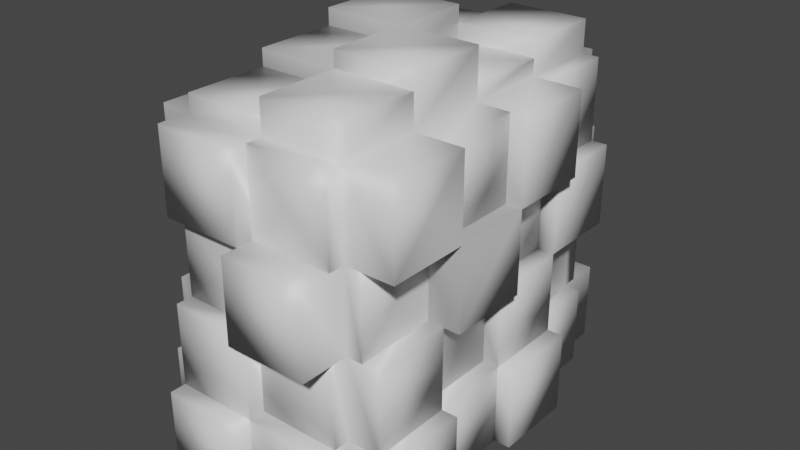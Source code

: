 # Source: Ruins.blend  (saved by Blender 2.80.75; exported with 4.5.12 LTS)
import bpy
from mathutils import Matrix  # noqa: F401  (used for matrix-valued properties, if any)

bpy.ops.wm.read_factory_settings(use_empty=True)
scene = bpy.context.scene
scene.name = 'Scene'

# ---- collections
col_collection = bpy.data.collections.new('Collection'); scene.collection.children.link(col_collection)

# ---- materials (node trees are filled in below, after node groups)
mat_material = bpy.data.materials.new('Material')
mat_material.alpha_threshold = 0.0
mat_material.use_transparent_shadow = False
mat_material.line_color = (0.0, 0.0, 0.0, 1.0)

# ---- material node trees
mat_material.use_nodes = True; mat_material.node_tree.nodes.clear()
_N = mat_material.node_tree.nodes; _L = mat_material.node_tree.links
n0 = _N.new('ShaderNodeOutputMaterial'); n0.name = 'Material Output'; n0.location = (300, 300)
n1 = _N.new('ShaderNodeBsdfPrincipled'); n1.name = 'Principled BSDF'; n1.location = (10, 300)
n1.distribution = 'GGX'
n1.subsurface_method = 'BURLEY'
n1.inputs[2].default_value = 0.4
n1.inputs[3].default_value = 1.45
n1.inputs[27].default_value = (0.0, 0.0, 0.0, 1.0)
n1.inputs[28].default_value = 1.0
_L.new(n1.outputs[0], n0.inputs[0])
n0.is_active_output = True

# ---- world
world_world = bpy.data.worlds.new('World'); scene.world = world_world
world_world.use_nodes = True; world_world.node_tree.nodes.clear()
_N = world_world.node_tree.nodes; _L = world_world.node_tree.links
n0 = _N.new('ShaderNodeOutputWorld'); n0.name = 'World Output'; n0.location = (300, 300)
n1 = _N.new('ShaderNodeBackground'); n1.name = 'Background'; n1.location = (10, 300)
n1.inputs[0].default_value = (0.05088, 0.05088, 0.05088, 1.0)
_L.new(n1.outputs[0], n0.inputs[0])
n0.is_active_output = True
world_world.color = (0.05088, 0.05088, 0.05088)
world_world.use_sun_shadow = False
world_world.sun_shadow_jitter_overblur = 0.0

# ---- meshes
me_cube = bpy.data.meshes.new('Cube')
me_cube.from_pydata([(0.5, 1.0, 2.0), (0.5, 1.0, 0.0), (0.5, -1.0, 2.0), (0.5, -1.0, 0.0), (-0.5, 1.0, 2.0), (-0.5, 1.0, 0.0), (-0.5, -1.0, 2.0), (-0.5, -1.0, 0.0), (0.0, -1.0, 2.0), (0.5, 0.0, 2.0), (-0.5, 0.0, 2.0), (0.0, 1.0, 2.0), (0.0, 0.0, 2.0), (-0.5, 0.5, 2.0), (0.5, 0.5, 2.0), (0.0, 0.5, 2.0), (0.5, -0.5, 2.0), (-0.5, -0.5, 2.0), (0.0, -0.5, 2.0), (0.0, -1.0, 2.1), (-0.5, -1.0, 2.1), (-0.5, 0.5, 2.1), (-0.5, 1.0, 2.1), (0.5, 0.5, 2.1), (0.5, 0.0, 2.1), (0.0, 1.0, 2.1), (0.0, -0.5, 2.1), (0.0, 0.5, 2.1), (0.0, 0.0, 2.1), (-0.5, -0.5, 2.1), (0.5, -0.5, 2.2), (0.5, -1.0, 2.2), (0.0, 1.0, 2.2), (0.5, 1.0, 2.2), (0.0, -1.0, 2.2), (-0.5, -0.5, 2.2), (-0.5, 0.0, 2.2), (0.0, -0.5, 2.2), (0.0, 0.0, 2.2), (0.5, 0.5, 2.2), (0.0, 0.5, 2.2), (0.0, 0.5, 2.3), (0.0, 0.0, 2.3), (0.5, 0.0, 2.3), (-0.5, 0.0, 2.3), (-0.5, 0.5, 2.3), (0.5, -0.5, 2.3), (0.0, -0.5, 2.3), (0.5, 1.0, 1.0), (-0.5, 1.0, 1.0), (-0.5, -1.0, 1.0), (0.5, -1.0, 1.0), (-0.5, -1.0, 1.5), (0.5, -1.0, 1.5), (0.5, -1.0, 0.5), (-0.5, -1.0, 0.5), (0.5, 1.0, 0.5), (-0.5, 1.0, 0.5), (0.5, 1.0, 1.5), (-0.5, 1.0, 1.5), (0.0, 1.0, 1.0), (0.0, 1.0, 0.5), (0.0, 1.0, 1.5), (0.0, -1.0, 0.0), (0.0, -1.0, 1.0), (0.0, -1.0, 1.5), (0.0, -1.0, 0.5), (0.0, 1.0, 0.0), (0.0, 1.1, 0.0), (-0.5, 1.1, 0.0), (-0.5, 1.1, 0.5), (0.0, 1.1, 2.0), (0.5, 1.1, 2.0), (0.0, 1.1, 1.0), (0.5, 1.1, 1.0), (0.5, 1.1, 0.5), (0.5, 1.1, 1.5), (0.0, 1.1, 0.5), (0.0, 1.1, 1.5), (-0.5, 1.2, 2.0), (0.0, 1.2, 2.0), (0.5, 1.2, 1.5), (0.5, 1.2, 1.0), (0.0, 1.2, 1.0), (-0.5, 1.2, 1.0), (-0.5, 1.2, 0.5), (-0.5, 1.2, 1.5), (0.0, 1.2, 1.5), (0.0, 1.2, 0.5), (0.5, 1.3, 0.5), (0.5, 1.3, 0.0), (-0.5, 1.3, 1.5), (-0.5, 1.3, 1.0), (0.0, 1.3, 0.5), (0.0, 1.3, 1.0), (0.0, 1.3, 1.5), (0.0, 1.3, 0.0), (0.5, -1.1, 2.0), (0.0, -1.1, 2.0), (0.0, -1.1, 1.0), (-0.5, -1.1, 1.0), (-0.5, -1.1, 1.5), (0.5, -1.1, 1.5), (0.0, -1.1, 1.5), (0.5, -1.1, 1.0), (0.5, -1.1, 0.5), (0.0, -1.1, 0.5), (-0.5, -1.2, 1.5), (-0.5, -1.2, 2.0), (0.5, -1.2, 0.5), (0.5, -1.2, 0.0), (0.0, -1.2, 2.0), (0.0, -1.2, 0.0), (-0.5, -1.2, 0.5), (-0.5, -1.2, 1.0), (0.0, -1.2, 1.0), (0.0, -1.2, 1.5), (0.0, -1.2, 0.5), (0.5, -1.3, 1.5), (0.5, -1.3, 1.0), (-0.5, -1.3, 0.0), (-0.5, -1.3, 0.5), (0.0, -1.3, 0.5), (0.0, -1.3, 0.0), (0.0, -1.3, 1.0), (0.0, -1.3, 1.5), (0.5, 0.0, 0.0), (0.5, 0.0, 1.5), (0.5, 0.0, 1.0), (0.5, 0.0, 0.5), (0.5, 0.5, 0.0), (0.5, -0.5, 1.5), (0.5, -0.5, 1.0), (0.5, -0.5, 0.5), (0.5, -0.5, 0.0), (0.5, 0.5, 1.5), (0.5, 0.5, 1.0), (0.5, 0.5, 0.5), (-0.5, 0.0, 0.0), (-0.5, 0.0, 0.5), (-0.5, 0.0, 1.0), (-0.5, 0.0, 1.5), (-0.5, -0.5, 0.0), (-0.5, 0.5, 0.5), (-0.5, 0.5, 1.0), (-0.5, 0.5, 1.5), (-0.5, 0.5, 0.0), (-0.5, -0.5, 0.5), (-0.5, -0.5, 1.0), (-0.5, -0.5, 1.5), (-0.6, 0.5, 2.0), (-0.6, 1.0, 2.0), (-0.6, -0.5, 2.0), (-0.6, 0.0, 2.0), (-0.6, -1.0, 1.0), (-0.6, -1.0, 1.5), (-0.6, 1.0, 1.5), (-0.6, 0.5, 1.5), (-0.6, -0.5, 0.5), (-0.6, 0.0, 0.5), (-0.6, -0.5, 1.5), (-0.6, 0.0, 1.5), (-0.6, 0.0, 1.0), (-0.6, 0.0, 0.0), (-0.6, -0.5, 0.0), (-0.6, 0.5, 0.5), (-0.6, 0.5, 1.0), (-0.6, -0.5, 1.0), (-0.7, -1.0, 1.5), (-0.7, -1.0, 2.0), (-0.7, 1.0, 0.5), (-0.7, 1.0, 0.0), (-0.7, 0.0, 2.0), (-0.7, 0.5, 2.0), (-0.7, -0.5, 2.0), (-0.7, 1.0, 1.5), (-0.7, 1.0, 1.0), (-0.7, -1.0, 0.5), (-0.7, -1.0, 1.0), (-0.7, 0.5, 0.5), (-0.7, 0.5, 1.0), (-0.7, 0.5, 1.5), (-0.7, -0.5, 1.0), (-0.7, 0.0, 1.0), (-0.7, -0.5, 1.5), (-0.7, 0.0, 1.5), (-0.7, 0.5, 0.0), (-0.7, -0.5, 0.5), (-0.8, -0.5, 0.0), (-0.8, -1.0, 0.0), (-0.8, -1.0, 0.5), (-0.8, 1.0, 1.0), (-0.8, 1.0, 0.5), (-0.8, 0.5, 0.5), (-0.8, 0.5, 1.0), (-0.8, -0.5, 0.5), (-0.8, 0.0, 0.5), (-0.8, -0.5, 1.0), (-0.8, 0.0, 1.0), (-0.8, 0.0, 1.5), (-0.8, 0.5, 1.5), (0.6, 1.0, 0.5), (0.6, 1.0, 0.0), (0.6, 0.5, 0.0), (0.6, 1.0, 2.0), (0.6, 0.5, 2.0), (0.6, -1.0, 1.5), (0.6, -1.0, 1.0), (0.6, 1.0, 1.5), (0.6, -0.5, 1.5), (0.6, -0.5, 1.0), (0.6, 0.5, 1.5), (0.6, 0.0, 1.5), (0.6, 0.5, 1.0), (0.6, 0.0, 1.0), (0.6, 0.0, 0.5), (0.6, -0.5, 0.5), (0.6, 0.5, 0.5), (0.7, 0.0, 2.0), (0.7, -0.5, 2.0), (0.7, 1.0, 1.5), (0.7, 1.0, 1.0), (0.7, -0.5, 0.0), (0.7, 0.0, 0.0), (0.7, 0.5, 1.0), (0.7, 0.0, 1.0), (0.7, 0.5, 0.5), (0.7, 0.0, 0.5), (0.7, 0.0, 1.5), (0.7, -0.5, 1.5), (0.7, -0.5, 0.5), (0.7, 0.5, 1.5), (0.7, -1.0, 1.0), (0.7, -1.0, 0.5), (0.7, -0.5, 1.0), (0.7, -0.5, 0.5), (0.8, -1.0, 0.5), (0.8, -1.0, 0.0), (0.8, -0.5, 2.0), (0.8, -1.0, 2.0), (0.8, 0.5, 2.0), (0.8, 0.0, 2.0), (0.8, -1.0, 1.5), (0.8, -0.5, 1.5), (0.8, -0.5, 0.5), (0.8, 0.5, 1.5), (0.8, 0.0, 1.5), (0.8, 0.5, 0.5), (0.8, 0.0, 0.5), (0.8, 0.0, 0.0), (0.8, 0.0, 1.0), (0.8, 0.5, 0.0), (0.8, -0.5, 1.0), (0.8, -0.5, 0.0)], [], [(13, 15, 27, 21), (6, 52, 107, 108), (139, 138, 163, 159), (5, 67, 1, 130, 126, 134, 3, 63, 7, 142, 138, 146), (51, 132, 210, 207), (0, 58, 76, 72), (0, 11, 32, 33), (6, 8, 19, 20), (9, 12, 42, 43), (8, 18, 26, 19), (18, 12, 38, 37), (13, 10, 44, 45), (18, 8, 34, 37), (26, 29, 20, 19), (23, 27, 28, 24), (25, 22, 21, 27), (9, 14, 23, 24), (15, 12, 28, 27), (14, 15, 27, 23), (12, 9, 24, 28), (11, 4, 22, 25), (15, 11, 25, 27), (18, 17, 29, 26), (17, 6, 20, 29), (4, 13, 21, 22), (30, 37, 34, 31), (33, 32, 40, 39), (38, 36, 35, 37), (2, 16, 30, 31), (15, 14, 39, 40), (10, 17, 35, 36), (14, 0, 33, 39), (16, 18, 37, 30), (11, 15, 40, 32), (17, 18, 37, 35), (8, 2, 31, 34), (12, 10, 36, 38), (41, 45, 44, 42), (43, 42, 47, 46), (12, 18, 47, 42), (16, 9, 43, 46), (15, 13, 45, 41), (10, 12, 42, 44), (18, 16, 46, 47), (12, 15, 41, 42), (61, 67, 68, 77), (8, 6, 108, 111), (64, 65, 103, 99), (55, 7, 120, 121), (62, 60, 94, 95), (60, 62, 87, 83), (49, 59, 91, 92), (62, 58, 81, 87), (66, 63, 112, 117), (7, 63, 123, 120), (51, 64, 99, 104), (58, 62, 78, 76), (58, 48, 82, 81), (53, 2, 97, 102), (78, 71, 72, 76), (77, 73, 74, 75), (69, 70, 77, 68), (11, 0, 72, 71), (62, 11, 71, 78), (61, 60, 73, 77), (67, 5, 69, 68), (48, 56, 75, 74), (60, 48, 74, 73), (57, 61, 77, 70), (56, 61, 77, 75), (5, 57, 70, 69), (83, 87, 81, 82), (85, 84, 83, 88), (86, 79, 80, 87), (49, 60, 83, 84), (11, 62, 87, 80), (59, 4, 79, 86), (60, 61, 88, 83), (48, 60, 83, 82), (61, 57, 85, 88), (4, 11, 80, 79), (57, 49, 84, 85), (62, 59, 86, 87), (96, 93, 89, 90), (92, 91, 95, 94), (56, 1, 90, 89), (1, 67, 96, 90), (67, 61, 93, 96), (59, 62, 95, 91), (60, 49, 92, 94), (61, 56, 89, 93), (99, 103, 101, 100), (105, 104, 99, 106), (102, 97, 98, 103), (65, 53, 102, 103), (65, 52, 101, 103), (50, 64, 99, 100), (64, 66, 106, 99), (54, 51, 104, 105), (66, 54, 105, 106), (8, 65, 103, 98), (2, 8, 98, 97), (52, 50, 100, 101), (116, 111, 108, 107), (117, 115, 114, 113), (110, 109, 117, 112), (55, 66, 117, 113), (52, 65, 116, 107), (3, 54, 109, 110), (64, 50, 114, 115), (66, 64, 115, 117), (63, 3, 110, 112), (54, 66, 117, 109), (65, 8, 111, 116), (50, 55, 113, 114), (123, 122, 121, 120), (119, 118, 125, 124), (65, 64, 124, 125), (51, 53, 118, 119), (64, 51, 119, 124), (66, 55, 121, 122), (63, 66, 122, 123), (53, 65, 125, 118), (129, 137, 226, 227), (54, 133, 235, 233), (54, 3, 237, 236), (6, 17, 174, 169), (55, 147, 195, 190), (5, 146, 186, 171), (135, 14, 240, 245), (129, 133, 230, 227), (130, 137, 247, 251), (130, 1, 202, 203), (56, 48, 136, 137), (137, 130, 203, 217), (136, 128, 225, 224), (128, 136, 213, 214), (128, 132, 210, 214), (144, 145, 181, 180), (143, 144, 194, 193), (148, 50, 154, 167), (140, 141, 199, 198), (59, 49, 176, 175), (139, 140, 162, 159), (145, 144, 194, 200), (144, 143, 165, 166), (138, 139, 143, 146), (149, 141, 185, 184), (141, 149, 160, 161), (52, 6, 169, 168), (132, 128, 250, 252), (127, 9, 218, 228), (9, 127, 246, 241), (157, 150, 151, 156), (164, 158, 159, 163), (154, 155, 160, 167), (159, 162, 166, 165), (160, 152, 153, 161), (145, 13, 150, 157), (17, 10, 153, 152), (52, 149, 160, 155), (138, 142, 164, 163), (10, 141, 161, 153), (142, 147, 158, 164), (59, 145, 157, 156), (50, 52, 155, 154), (143, 139, 159, 165), (149, 17, 152, 160), (147, 139, 159, 158), (13, 4, 151, 150), (140, 144, 166, 162), (149, 148, 167, 160), (4, 59, 156, 151), (186, 179, 170, 171), (180, 181, 175, 176), (182, 184, 185, 183), (177, 178, 182, 187), (185, 172, 173, 181), (168, 169, 174, 184), (141, 140, 183, 185), (147, 55, 177, 187), (57, 5, 171, 170), (55, 50, 178, 177), (10, 13, 173, 172), (146, 143, 179, 186), (50, 148, 182, 178), (143, 57, 170, 179), (13, 145, 181, 173), (149, 52, 168, 184), (49, 144, 180, 176), (141, 10, 172, 185), (145, 59, 175, 181), (17, 149, 184, 174), (148, 147, 187, 182), (140, 148, 182, 183), (148, 149, 184, 182), (145, 141, 185, 181), (193, 194, 191, 192), (195, 197, 198, 196), (189, 190, 195, 188), (198, 199, 200, 194), (7, 55, 190, 189), (140, 139, 196, 198), (57, 143, 193, 192), (144, 49, 191, 194), (142, 7, 189, 188), (49, 57, 192, 191), (147, 142, 188, 195), (139, 147, 195, 196), (147, 148, 197, 195), (144, 140, 198, 194), (148, 140, 198, 197), (141, 145, 200, 199), (211, 208, 204, 205), (207, 210, 209, 206), (202, 201, 217, 203), (215, 214, 210, 216), (214, 213, 211, 212), (14, 135, 211, 205), (133, 129, 215, 216), (132, 133, 216, 210), (135, 58, 208, 211), (0, 14, 205, 204), (53, 51, 207, 206), (129, 128, 214, 215), (136, 135, 211, 213), (127, 128, 214, 212), (56, 137, 217, 201), (58, 0, 204, 208), (132, 131, 209, 210), (1, 56, 201, 202), (135, 127, 212, 211), (131, 53, 206, 209), (224, 221, 220, 231), (226, 224, 225, 227), (223, 227, 230, 222), (229, 228, 218, 219), (133, 134, 222, 230), (126, 129, 227, 223), (58, 135, 231, 220), (128, 129, 227, 225), (135, 136, 224, 231), (136, 48, 221, 224), (134, 126, 223, 222), (16, 131, 229, 219), (131, 127, 228, 229), (48, 58, 220, 221), (137, 136, 224, 226), (9, 16, 219, 218), (235, 234, 232, 233), (51, 54, 233, 232), (133, 132, 234, 235), (132, 51, 232, 234), (253, 244, 236, 237), (251, 247, 248, 249), (252, 250, 246, 243), (242, 243, 238, 239), (246, 245, 240, 241), (137, 129, 248, 247), (134, 133, 244, 253), (133, 54, 236, 244), (3, 134, 253, 237), (129, 126, 249, 248), (14, 9, 241, 240), (16, 2, 239, 238), (128, 127, 246, 250), (126, 130, 251, 249), (131, 132, 252, 243), (2, 53, 242, 239), (131, 16, 238, 243), (127, 131, 243, 246), (127, 135, 245, 246), (53, 131, 243, 242)])
me_cube.polygons.foreach_set('use_smooth', [True] * 273)
_uv = me_cube.uv_layers.new(name='UVMap')
_uv.uv.foreach_set('vector', [0.625, 0.0625, 0.5, 0.0625, 0.5, 0.0625, 0.625, 0.0625, 0.625, 0.5, 0.5625, 0.5, 0.5625, 0.5, 0.625, 0.5, 0.4375, 0.625, 0.375, 0.625, 0.375, 0.625, 0.4375, 0.625, 0.375, 0.75, 0.5, 0.75, 0.625, 0.75, 0.625, 0.8125, 0.625, 0.875, 0.625, 0.9375, 0.625, 1.0, 0.5, 1.0, 0.375, 1.0, 0.375, 0.9375, 0.375, 0.875, 0.375, 0.8125, 0.25, 0.75, 0.25, 0.6875, 0.25, 0.6875, 0.25, 0.75, 0.375, 0.5, 0.3125, 0.5, 0.3125, 0.5, 0.375, 0.5, 0.875, 0.75, 0.875, 0.625, 0.875, 0.625, 0.875, 0.75, 0.625, 0.5, 0.625, 0.375, 0.625, 0.375, 0.625, 0.5, 0.375, 0.125, 0.5, 0.125, 0.5, 0.125, 0.375, 0.125, 0.5, 0.25, 0.5, 0.1875, 0.5, 0.1875, 0.5, 0.25, 0.5, 0.1875, 0.5, 0.125, 0.5, 0.125, 0.5, 0.1875, 0.625, 0.6875, 0.625, 0.625, 0.625, 0.625, 0.625, 0.6875, 0.5, 0.1875, 0.5, 0.25, 0.5, 0.25, 0.5, 0.1875, 0.5, 0.1875, 0.625, 0.1875, 0.625, 0.25, 0.5, 0.25, 0.375, 0.0625, 0.5, 0.0625, 0.5, 0.125, 0.375, 0.125, 0.5, 0.0, 0.625, 0.0, 0.625, 0.0625, 0.5, 0.0625, 0.375, 0.625, 0.375, 0.5625, 0.375, 0.5625, 0.375, 0.625, 0.5, 0.0625, 0.5, 0.125, 0.5, 0.125, 0.5, 0.0625, 0.375, 0.0625, 0.5, 0.0625, 0.5, 0.0625, 0.375, 0.0625, 0.5, 0.125, 0.375, 0.125, 0.375, 0.125, 0.5, 0.125, 0.875, 0.625, 0.875, 0.5, 0.875, 0.5, 0.875, 0.625, 0.5, 0.0625, 0.5, 0.0, 0.5, 0.0, 0.5, 0.0625, 0.5, 0.1875, 0.625, 0.1875, 0.625, 0.1875, 0.5, 0.1875, 0.625, 0.5625, 0.625, 0.5, 0.625, 0.5, 0.625, 0.5625, 0.625, 0.75, 0.625, 0.6875, 0.625, 0.6875, 0.625, 0.75, 0.375, 0.1875, 0.5, 0.1875, 0.5, 0.25, 0.375, 0.25, 0.375, 0.0, 0.5, 0.0, 0.5, 0.0625, 0.375, 0.0625, 0.5, 0.125, 0.625, 0.125, 0.625, 0.1875, 0.5, 0.1875, 0.375, 0.75, 0.375, 0.6875, 0.375, 0.6875, 0.375, 0.75, 0.5, 0.0625, 0.375, 0.0625, 0.375, 0.0625, 0.5, 0.0625, 0.625, 0.625, 0.625, 0.5625, 0.625, 0.5625, 0.625, 0.625, 0.375, 0.5625, 0.375, 0.5, 0.375, 0.5, 0.375, 0.5625, 0.375, 0.1875, 0.5, 0.1875, 0.5, 0.1875, 0.375, 0.1875, 0.5, 0.0, 0.5, 0.0625, 0.5, 0.0625, 0.5, 0.0, 0.625, 0.1875, 0.5, 0.1875, 0.5, 0.1875, 0.625, 0.1875, 0.625, 0.375, 0.625, 0.25, 0.625, 0.25, 0.625, 0.375, 0.5, 0.125, 0.625, 0.125, 0.625, 0.125, 0.5, 0.125, 0.5, 0.0625, 0.625, 0.0625, 0.625, 0.125, 0.5, 0.125, 0.375, 0.125, 0.5, 0.125, 0.5, 0.1875, 0.375, 0.1875, 0.5, 0.125, 0.5, 0.1875, 0.5, 0.1875, 0.5, 0.125, 0.375, 0.6875, 0.375, 0.625, 0.375, 0.625, 0.375, 0.6875, 0.5, 0.0625, 0.625, 0.0625, 0.625, 0.0625, 0.5, 0.0625, 0.625, 0.125, 0.5, 0.125, 0.5, 0.125, 0.625, 0.125, 0.5, 0.1875, 0.375, 0.1875, 0.375, 0.1875, 0.5, 0.1875, 0.5, 0.125, 0.5, 0.0625, 0.5, 0.0625, 0.5, 0.125, 0.6875, 0.625, 0.625, 0.625, 0.625, 0.625, 0.6875, 0.625, 0.625, 0.375, 0.625, 0.5, 0.625, 0.5, 0.625, 0.375, 0.5, 0.375, 0.5625, 0.375, 0.5625, 0.375, 0.5, 0.375, 0.4375, 0.5, 0.375, 0.5, 0.375, 0.5, 0.4375, 0.5, 0.8125, 0.625, 0.75, 0.625, 0.75, 0.625, 0.8125, 0.625, 0.75, 0.625, 0.8125, 0.625, 0.8125, 0.625, 0.75, 0.625, 0.5, 0.75, 0.5625, 0.75, 0.5625, 0.75, 0.5, 0.75, 0.8125, 0.625, 0.8125, 0.75, 0.8125, 0.75, 0.8125, 0.625, 0.4375, 0.375, 0.375, 0.375, 0.375, 0.375, 0.4375, 0.375, 0.375, 1.0, 0.5, 1.0, 0.5, 1.0, 0.375, 1.0, 0.5, 0.25, 0.5, 0.375, 0.5, 0.375, 0.5, 0.25, 0.8125, 0.75, 0.8125, 0.625, 0.8125, 0.625, 0.8125, 0.75, 0.3125, 0.5, 0.25, 0.5, 0.25, 0.5, 0.3125, 0.5, 0.3125, 0.75, 0.375, 0.75, 0.375, 0.75, 0.3125, 0.75, 0.8125, 0.625, 0.875, 0.625, 0.875, 0.75, 0.8125, 0.75, 0.6875, 0.625, 0.75, 0.625, 0.75, 0.75, 0.6875, 0.75, 0.625, 0.5, 0.6875, 0.5, 0.6875, 0.625, 0.625, 0.625, 0.875, 0.625, 0.875, 0.75, 0.875, 0.75, 0.875, 0.625, 0.8125, 0.625, 0.875, 0.625, 0.875, 0.625, 0.8125, 0.625, 0.6875, 0.625, 0.75, 0.625, 0.75, 0.625, 0.6875, 0.625, 0.5, 0.75, 0.375, 0.75, 0.375, 0.75, 0.5, 0.75, 0.25, 0.5, 0.1875, 0.5, 0.1875, 0.5, 0.25, 0.5, 0.75, 0.625, 0.75, 0.75, 0.75, 0.75, 0.75, 0.625, 0.6875, 0.5, 0.6875, 0.625, 0.6875, 0.625, 0.6875, 0.5, 0.6875, 0.75, 0.6875, 0.625, 0.6875, 0.625, 0.6875, 0.75, 0.375, 0.75, 0.4375, 0.75, 0.4375, 0.75, 0.375, 0.75, 0.75, 0.625, 0.8125, 0.625, 0.8125, 0.75, 0.75, 0.75, 0.6875, 0.5, 0.75, 0.5, 0.75, 0.625, 0.6875, 0.625, 0.8125, 0.5, 0.875, 0.5, 0.875, 0.625, 0.8125, 0.625, 0.75, 0.5, 0.75, 0.625, 0.75, 0.625, 0.75, 0.5, 0.875, 0.625, 0.8125, 0.625, 0.8125, 0.625, 0.875, 0.625, 0.5625, 0.75, 0.625, 0.75, 0.625, 0.75, 0.5625, 0.75, 0.75, 0.625, 0.6875, 0.625, 0.6875, 0.625, 0.75, 0.625, 0.75, 0.75, 0.75, 0.625, 0.75, 0.625, 0.75, 0.75, 0.6875, 0.625, 0.6875, 0.5, 0.6875, 0.5, 0.6875, 0.625, 0.875, 0.5, 0.875, 0.625, 0.875, 0.625, 0.875, 0.5, 0.4375, 0.75, 0.5, 0.75, 0.5, 0.75, 0.4375, 0.75, 0.8125, 0.625, 0.8125, 0.5, 0.8125, 0.5, 0.8125, 0.625, 0.625, 0.625, 0.6875, 0.625, 0.6875, 0.75, 0.625, 0.75, 0.75, 0.5, 0.8125, 0.5, 0.8125, 0.625, 0.75, 0.625, 0.1875, 0.5, 0.125, 0.5, 0.125, 0.5, 0.1875, 0.5, 0.625, 0.75, 0.5, 0.75, 0.5, 0.75, 0.625, 0.75, 0.625, 0.625, 0.6875, 0.625, 0.6875, 0.625, 0.625, 0.625, 0.8125, 0.5, 0.8125, 0.625, 0.8125, 0.625, 0.8125, 0.5, 0.75, 0.625, 0.75, 0.5, 0.75, 0.5, 0.75, 0.625, 0.6875, 0.625, 0.6875, 0.75, 0.6875, 0.75, 0.6875, 0.625, 0.5, 0.375, 0.5625, 0.375, 0.5625, 0.5, 0.5, 0.5, 0.4375, 0.25, 0.5, 0.25, 0.5, 0.375, 0.4375, 0.375, 0.5625, 0.25, 0.625, 0.25, 0.625, 0.375, 0.5625, 0.375, 0.5625, 0.375, 0.5625, 0.25, 0.5625, 0.25, 0.5625, 0.375, 0.5625, 0.375, 0.5625, 0.5, 0.5625, 0.5, 0.5625, 0.375, 0.5, 0.5, 0.5, 0.375, 0.5, 0.375, 0.5, 0.5, 0.5, 0.375, 0.4375, 0.375, 0.4375, 0.375, 0.5, 0.375, 0.1875, 0.75, 0.25, 0.75, 0.25, 0.75, 0.1875, 0.75, 0.4375, 0.375, 0.4375, 0.25, 0.4375, 0.25, 0.4375, 0.375, 0.625, 0.375, 0.5625, 0.375, 0.5625, 0.375, 0.625, 0.375, 0.625, 0.25, 0.625, 0.375, 0.625, 0.375, 0.625, 0.25, 0.5625, 0.5, 0.5, 0.5, 0.5, 0.5, 0.5625, 0.5, 0.5625, 0.375, 0.625, 0.375, 0.625, 0.5, 0.5625, 0.5, 0.4375, 0.375, 0.5, 0.375, 0.5, 0.5, 0.4375, 0.5, 0.375, 0.25, 0.4375, 0.25, 0.4375, 0.375, 0.375, 0.375, 0.4375, 0.5, 0.4375, 0.375, 0.4375, 0.375, 0.4375, 0.5, 0.5625, 0.5, 0.5625, 0.375, 0.5625, 0.375, 0.5625, 0.5, 0.125, 0.75, 0.1875, 0.75, 0.1875, 0.75, 0.125, 0.75, 0.5, 0.375, 0.5, 0.5, 0.5, 0.5, 0.5, 0.375, 0.4375, 0.375, 0.5, 0.375, 0.5, 0.375, 0.4375, 0.375, 0.5, 1.0, 0.625, 1.0, 0.625, 1.0, 0.5, 1.0, 0.4375, 0.25, 0.4375, 0.375, 0.4375, 0.375, 0.4375, 0.25, 0.5625, 0.375, 0.625, 0.375, 0.625, 0.375, 0.5625, 0.375, 0.5, 0.5, 0.4375, 0.5, 0.4375, 0.5, 0.5, 0.5, 0.375, 0.375, 0.4375, 0.375, 0.4375, 0.5, 0.375, 0.5, 0.5, 0.25, 0.5625, 0.25, 0.5625, 0.375, 0.5, 0.375, 0.5625, 0.375, 0.5, 0.375, 0.5, 0.375, 0.5625, 0.375, 0.25, 0.75, 0.3125, 0.75, 0.3125, 0.75, 0.25, 0.75, 0.5, 0.375, 0.5, 0.25, 0.5, 0.25, 0.5, 0.375, 0.4375, 0.375, 0.4375, 0.5, 0.4375, 0.5, 0.4375, 0.375, 0.375, 0.375, 0.4375, 0.375, 0.4375, 0.375, 0.375, 0.375, 0.5625, 0.25, 0.5625, 0.375, 0.5625, 0.375, 0.5625, 0.25, 0.1875, 0.625, 0.1875, 0.5625, 0.1875, 0.5625, 0.1875, 0.625, 0.1875, 0.75, 0.1875, 0.6875, 0.1875, 0.6875, 0.1875, 0.75, 0.1875, 0.75, 0.125, 0.75, 0.125, 0.75, 0.1875, 0.75, 0.625, 0.5, 0.625, 0.5625, 0.625, 0.5625, 0.625, 0.5, 0.4375, 0.5, 0.4375, 0.5625, 0.4375, 0.5625, 0.4375, 0.5, 0.375, 0.75, 0.375, 0.8125, 0.375, 0.8125, 0.375, 0.75, 0.3125, 0.5625, 0.375, 0.5625, 0.375, 0.5625, 0.3125, 0.5625, 0.1875, 0.625, 0.1875, 0.6875, 0.1875, 0.6875, 0.1875, 0.625, 0.125, 0.5625, 0.1875, 0.5625, 0.1875, 0.5625, 0.125, 0.5625, 0.625, 0.8125, 0.625, 0.75, 0.625, 0.75, 0.625, 0.8125, 0.1875, 0.5, 0.25, 0.5, 0.25, 0.5625, 0.1875, 0.5625, 0.1875, 0.5625, 0.125, 0.5625, 0.125, 0.5625, 0.1875, 0.5625, 0.25, 0.5625, 0.25, 0.625, 0.25, 0.625, 0.25, 0.5625, 0.25, 0.625, 0.25, 0.5625, 0.25, 0.5625, 0.25, 0.625, 0.25, 0.625, 0.25, 0.6875, 0.25, 0.6875, 0.25, 0.625, 0.5, 0.6875, 0.5625, 0.6875, 0.5625, 0.6875, 0.5, 0.6875, 0.4375, 0.6875, 0.5, 0.6875, 0.5, 0.6875, 0.4375, 0.6875, 0.5, 0.5625, 0.5, 0.5, 0.5, 0.5, 0.5, 0.5625, 0.5, 0.625, 0.5625, 0.625, 0.5625, 0.625, 0.5, 0.625, 0.5625, 0.75, 0.5, 0.75, 0.5, 0.75, 0.5625, 0.75, 0.4375, 0.625, 0.5, 0.625, 0.5, 0.625, 0.4375, 0.625, 0.5625, 0.6875, 0.5, 0.6875, 0.5, 0.6875, 0.5625, 0.6875, 0.5, 0.6875, 0.4375, 0.6875, 0.4375, 0.6875, 0.5, 0.6875, 0.375, 0.625, 0.4375, 0.625, 0.4375, 0.6875, 0.375, 0.6875, 0.5625, 0.5625, 0.5625, 0.625, 0.5625, 0.625, 0.5625, 0.5625, 0.5625, 0.625, 0.5625, 0.5625, 0.5625, 0.5625, 0.5625, 0.625, 0.5625, 0.5, 0.625, 0.5, 0.625, 0.5, 0.5625, 0.5, 0.25, 0.6875, 0.25, 0.625, 0.25, 0.625, 0.25, 0.6875, 0.3125, 0.625, 0.375, 0.625, 0.375, 0.625, 0.3125, 0.625, 0.375, 0.625, 0.3125, 0.625, 0.3125, 0.625, 0.375, 0.625, 0.5625, 0.6875, 0.625, 0.6875, 0.625, 0.75, 0.5625, 0.75, 0.375, 0.5625, 0.4375, 0.5625, 0.4375, 0.625, 0.375, 0.625, 0.5, 0.5, 0.5625, 0.5, 0.5625, 0.5625, 0.5, 0.5625, 0.4375, 0.625, 0.5, 0.625, 0.5, 0.6875, 0.4375, 0.6875, 0.5625, 0.5625, 0.625, 0.5625, 0.625, 0.625, 0.5625, 0.625, 0.5625, 0.6875, 0.625, 0.6875, 0.625, 0.6875, 0.5625, 0.6875, 0.625, 0.5625, 0.625, 0.625, 0.625, 0.625, 0.625, 0.5625, 0.5625, 0.5, 0.5625, 0.5625, 0.5625, 0.5625, 0.5625, 0.5, 0.375, 0.875, 0.375, 0.9375, 0.375, 0.9375, 0.375, 0.875, 0.625, 0.625, 0.5625, 0.625, 0.5625, 0.625, 0.625, 0.625, 0.375, 0.5625, 0.4375, 0.5625, 0.4375, 0.5625, 0.375, 0.5625, 0.5625, 0.75, 0.5625, 0.6875, 0.5625, 0.6875, 0.5625, 0.75, 0.5, 0.5, 0.5625, 0.5, 0.5625, 0.5, 0.5, 0.5, 0.4375, 0.6875, 0.4375, 0.625, 0.4375, 0.625, 0.4375, 0.6875, 0.5625, 0.5625, 0.625, 0.5625, 0.625, 0.5625, 0.5625, 0.5625, 0.4375, 0.5625, 0.4375, 0.625, 0.4375, 0.625, 0.4375, 0.5625, 0.625, 0.6875, 0.625, 0.75, 0.625, 0.75, 0.625, 0.6875, 0.5, 0.625, 0.5, 0.6875, 0.5, 0.6875, 0.5, 0.625, 0.5625, 0.5625, 0.5, 0.5625, 0.5, 0.5625, 0.5625, 0.5625, 0.625, 0.75, 0.5625, 0.75, 0.5625, 0.75, 0.625, 0.75, 0.375, 0.6875, 0.4375, 0.6875, 0.4375, 0.75, 0.375, 0.75, 0.5, 0.6875, 0.5625, 0.6875, 0.5625, 0.75, 0.5, 0.75, 0.5, 0.5625, 0.5625, 0.5625, 0.5625, 0.625, 0.5, 0.625, 0.4375, 0.5, 0.5, 0.5, 0.5, 0.5625, 0.4375, 0.5625, 0.5625, 0.625, 0.625, 0.625, 0.625, 0.6875, 0.5625, 0.6875, 0.5625, 0.5, 0.625, 0.5, 0.625, 0.5625, 0.5625, 0.5625, 0.5625, 0.625, 0.5, 0.625, 0.5, 0.625, 0.5625, 0.625, 0.4375, 0.5625, 0.4375, 0.5, 0.4375, 0.5, 0.4375, 0.5625, 0.4375, 0.75, 0.375, 0.75, 0.375, 0.75, 0.4375, 0.75, 0.4375, 0.5, 0.5, 0.5, 0.5, 0.5, 0.4375, 0.5, 0.625, 0.625, 0.625, 0.6875, 0.625, 0.6875, 0.625, 0.625, 0.375, 0.6875, 0.4375, 0.6875, 0.4375, 0.6875, 0.375, 0.6875, 0.5, 0.5, 0.5, 0.5625, 0.5, 0.5625, 0.5, 0.5, 0.4375, 0.6875, 0.4375, 0.75, 0.4375, 0.75, 0.4375, 0.6875, 0.625, 0.6875, 0.5625, 0.6875, 0.5625, 0.6875, 0.625, 0.6875, 0.5625, 0.5625, 0.5625, 0.5, 0.5625, 0.5, 0.5625, 0.5625, 0.5, 0.75, 0.5, 0.6875, 0.5, 0.6875, 0.5, 0.75, 0.5625, 0.625, 0.625, 0.625, 0.625, 0.625, 0.5625, 0.625, 0.5625, 0.6875, 0.5625, 0.75, 0.5625, 0.75, 0.5625, 0.6875, 0.625, 0.5625, 0.5625, 0.5625, 0.5625, 0.5625, 0.625, 0.5625, 0.5, 0.5625, 0.4375, 0.5625, 0.4375, 0.5625, 0.5, 0.5625, 0.5, 0.625, 0.5, 0.5625, 0.5, 0.5625, 0.5, 0.625, 0.5, 0.5625, 0.5625, 0.5625, 0.5625, 0.5625, 0.5, 0.5625, 0.5625, 0.6875, 0.5625, 0.625, 0.5625, 0.625, 0.5625, 0.6875, 0.4375, 0.6875, 0.5, 0.6875, 0.5, 0.75, 0.4375, 0.75, 0.4375, 0.5625, 0.5, 0.5625, 0.5, 0.625, 0.4375, 0.625, 0.375, 0.5, 0.4375, 0.5, 0.4375, 0.5625, 0.375, 0.5625, 0.5, 0.625, 0.5625, 0.625, 0.5625, 0.6875, 0.5, 0.6875, 0.375, 0.5, 0.4375, 0.5, 0.4375, 0.5, 0.375, 0.5, 0.5, 0.625, 0.4375, 0.625, 0.4375, 0.625, 0.5, 0.625, 0.4375, 0.75, 0.4375, 0.6875, 0.4375, 0.6875, 0.4375, 0.75, 0.5, 0.6875, 0.5, 0.75, 0.5, 0.75, 0.5, 0.6875, 0.375, 0.9375, 0.375, 1.0, 0.375, 1.0, 0.375, 0.9375, 0.5, 0.75, 0.4375, 0.75, 0.4375, 0.75, 0.5, 0.75, 0.4375, 0.5625, 0.375, 0.5625, 0.375, 0.5625, 0.4375, 0.5625, 0.4375, 0.625, 0.4375, 0.5625, 0.4375, 0.5625, 0.4375, 0.625, 0.4375, 0.5625, 0.5, 0.5625, 0.5, 0.5625, 0.4375, 0.5625, 0.5, 0.6875, 0.5, 0.625, 0.5, 0.625, 0.5, 0.6875, 0.5, 0.5625, 0.5, 0.625, 0.5, 0.625, 0.5, 0.5625, 0.5625, 0.625, 0.5625, 0.6875, 0.5625, 0.6875, 0.5625, 0.625, 0.3125, 0.5625, 0.3125, 0.5, 0.375, 0.5, 0.375, 0.5625, 0.25, 0.75, 0.25, 0.6875, 0.3125, 0.6875, 0.3125, 0.75, 0.125, 0.5, 0.1875, 0.5, 0.1875, 0.5625, 0.125, 0.5625, 0.1875, 0.625, 0.25, 0.625, 0.25, 0.6875, 0.1875, 0.6875, 0.25, 0.625, 0.25, 0.5625, 0.3125, 0.5625, 0.3125, 0.625, 0.375, 0.5625, 0.3125, 0.5625, 0.3125, 0.5625, 0.375, 0.5625, 0.1875, 0.6875, 0.1875, 0.625, 0.1875, 0.625, 0.1875, 0.6875, 0.25, 0.6875, 0.1875, 0.6875, 0.1875, 0.6875, 0.25, 0.6875, 0.3125, 0.5625, 0.3125, 0.5, 0.3125, 0.5, 0.3125, 0.5625, 0.375, 0.5, 0.375, 0.5625, 0.375, 0.5625, 0.375, 0.5, 0.3125, 0.75, 0.25, 0.75, 0.25, 0.75, 0.3125, 0.75, 0.1875, 0.625, 0.25, 0.625, 0.25, 0.625, 0.1875, 0.625, 0.25, 0.5625, 0.3125, 0.5625, 0.3125, 0.5625, 0.25, 0.5625, 0.3125, 0.625, 0.25, 0.625, 0.25, 0.625, 0.3125, 0.625, 0.1875, 0.5, 0.1875, 0.5625, 0.1875, 0.5625, 0.1875, 0.5, 0.3125, 0.5, 0.375, 0.5, 0.375, 0.5, 0.3125, 0.5, 0.25, 0.6875, 0.3125, 0.6875, 0.3125, 0.6875, 0.25, 0.6875, 0.125, 0.5, 0.1875, 0.5, 0.1875, 0.5, 0.125, 0.5, 0.3125, 0.5625, 0.3125, 0.625, 0.3125, 0.625, 0.3125, 0.5625, 0.3125, 0.6875, 0.3125, 0.75, 0.3125, 0.75, 0.3125, 0.6875, 0.25, 0.5625, 0.25, 0.5, 0.3125, 0.5, 0.3125, 0.5625, 0.1875, 0.5625, 0.25, 0.5625, 0.25, 0.625, 0.1875, 0.625, 0.125, 0.625, 0.1875, 0.625, 0.1875, 0.6875, 0.125, 0.6875, 0.3125, 0.6875, 0.3125, 0.625, 0.375, 0.625, 0.375, 0.6875, 0.1875, 0.6875, 0.125, 0.6875, 0.125, 0.6875, 0.1875, 0.6875, 0.125, 0.625, 0.1875, 0.625, 0.1875, 0.625, 0.125, 0.625, 0.3125, 0.5, 0.3125, 0.5625, 0.3125, 0.5625, 0.3125, 0.5, 0.25, 0.625, 0.1875, 0.625, 0.1875, 0.625, 0.25, 0.625, 0.3125, 0.5625, 0.25, 0.5625, 0.25, 0.5625, 0.3125, 0.5625, 0.25, 0.5625, 0.25, 0.5, 0.25, 0.5, 0.25, 0.5625, 0.625, 0.9375, 0.625, 0.875, 0.625, 0.875, 0.625, 0.9375, 0.375, 0.6875, 0.3125, 0.6875, 0.3125, 0.6875, 0.375, 0.6875, 0.3125, 0.6875, 0.3125, 0.625, 0.3125, 0.625, 0.3125, 0.6875, 0.25, 0.5, 0.3125, 0.5, 0.3125, 0.5, 0.25, 0.5, 0.1875, 0.5625, 0.25, 0.5625, 0.25, 0.5625, 0.1875, 0.5625, 0.375, 0.625, 0.375, 0.6875, 0.375, 0.6875, 0.375, 0.625, 0.1875, 0.6875, 0.25, 0.6875, 0.25, 0.75, 0.1875, 0.75, 0.25, 0.75, 0.1875, 0.75, 0.1875, 0.75, 0.25, 0.75, 0.1875, 0.6875, 0.25, 0.6875, 0.25, 0.6875, 0.1875, 0.6875, 0.25, 0.6875, 0.25, 0.75, 0.25, 0.75, 0.25, 0.6875, 0.125, 0.6875, 0.1875, 0.6875, 0.1875, 0.75, 0.125, 0.75, 0.125, 0.5625, 0.1875, 0.5625, 0.1875, 0.625, 0.125, 0.625, 0.25, 0.6875, 0.25, 0.625, 0.3125, 0.625, 0.3125, 0.6875, 0.3125, 0.75, 0.3125, 0.6875, 0.375, 0.6875, 0.375, 0.75, 0.3125, 0.625, 0.3125, 0.5625, 0.375, 0.5625, 0.375, 0.625, 0.1875, 0.5625, 0.1875, 0.625, 0.1875, 0.625, 0.1875, 0.5625, 0.125, 0.6875, 0.1875, 0.6875, 0.1875, 0.6875, 0.125, 0.6875, 0.1875, 0.6875, 0.1875, 0.75, 0.1875, 0.75, 0.1875, 0.6875, 0.625, 1.0, 0.625, 0.9375, 0.625, 0.9375, 0.625, 1.0, 0.1875, 0.625, 0.125, 0.625, 0.125, 0.625, 0.1875, 0.625, 0.375, 0.5625, 0.375, 0.625, 0.375, 0.625, 0.375, 0.5625, 0.375, 0.6875, 0.375, 0.75, 0.375, 0.75, 0.375, 0.6875, 0.25, 0.625, 0.3125, 0.625, 0.3125, 0.625, 0.25, 0.625, 0.625, 0.875, 0.625, 0.8125, 0.625, 0.8125, 0.625, 0.875, 0.3125, 0.6875, 0.25, 0.6875, 0.25, 0.6875, 0.3125, 0.6875, 0.375, 0.75, 0.3125, 0.75, 0.3125, 0.75, 0.375, 0.75, 0.3125, 0.6875, 0.375, 0.6875, 0.375, 0.6875, 0.3125, 0.6875, 0.3125, 0.625, 0.3125, 0.6875, 0.3125, 0.6875, 0.3125, 0.625, 0.3125, 0.625, 0.3125, 0.5625, 0.3125, 0.5625, 0.3125, 0.625, 0.3125, 0.75, 0.3125, 0.6875, 0.3125, 0.6875, 0.3125, 0.75])
me_cube.materials.append(mat_material)
me_cube.use_remesh_preserve_volume = False
me_cube.use_remesh_preserve_attributes = False
me_cube.use_mirror_vertex_groups = False
me_cube.update()

# ---- objects
ob_ruins1 = bpy.data.objects.new('Ruins1', me_cube)

# ---- transforms, parenting, visibility, modifiers, constraints
ob_ruins1.location = (0.0, 0.0, 0.0)
ob_ruins1.lock_rotations_4d = False
ob_ruins1.empty_display_type = 'ARROWS'
ob_ruins1.lineart.crease_threshold = 0.0

# ---- collection membership
col_collection.objects.link(ob_ruins1)

# ---- scene / render settings (as saved in the file)
scene.frame_start = 1; scene.frame_end = 250; scene.frame_set(1)
scene.render.engine = 'BLENDER_EEVEE_NEXT'
scene.cycles.use_denoising = False
scene.cycles.samples = 128
scene.cycles.sampling_pattern = 'TABULATED_SOBOL'
scene.cycles.use_adaptive_sampling = False
scene.cycles.use_light_tree = False
scene.view_settings.view_transform = 'Filmic'
bpy.context.view_layer.update()

# ---- added for rendering (the .blend has no active camera and no usable light): camera, sun
cam_auto = bpy.data.cameras.new('AutoCamera')
cam_auto.lens = 50.0
cam_auto.sensor_width = 36.0
cam_auto.clip_end = 1000.0
ob_auto_camera = bpy.data.objects.new('AutoCamera', cam_auto)
scene.collection.objects.link(ob_auto_camera)
ob_auto_camera.location = (3.53649, -4.24379, 3.97919)
ob_auto_camera.rotation_euler = (1.09748, -7.21219e-08, 0.694738)
scene.camera = ob_auto_camera
light_auto_sun = bpy.data.lights.new('AutoSun', 'SUN')
light_auto_sun.energy = 3.0
light_auto_sun.angle = 0.0523599
ob_auto_sun = bpy.data.objects.new('AutoSun', light_auto_sun)
scene.collection.objects.link(ob_auto_sun)
ob_auto_sun.rotation_euler = (0.872665, 0.174533, 0.523599)
bpy.context.view_layer.update()
